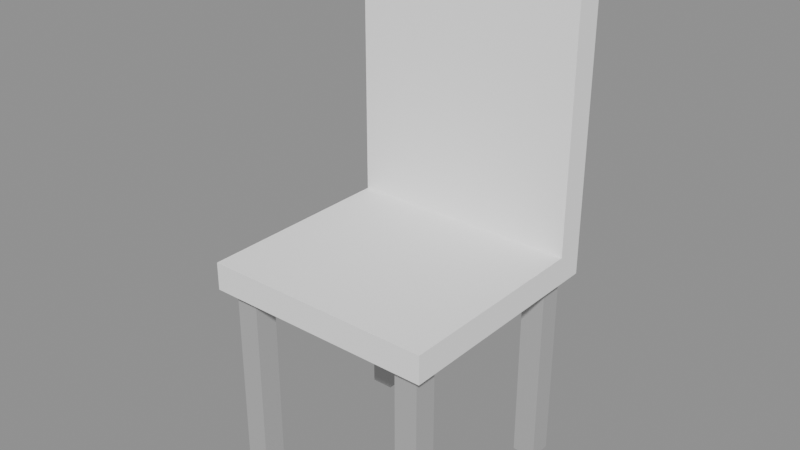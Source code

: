 # Source: silla.blend  (saved by Blender 5.3.31; exported with 4.5.12 LTS)
import bpy
from mathutils import Matrix  # noqa: F401  (used for matrix-valued properties, if any)

bpy.ops.wm.read_factory_settings(use_empty=True)
scene = bpy.context.scene
scene.name = 'Scene'

# ---- collections
col_exportar = bpy.data.collections.new('Exportar'); scene.collection.children.link(col_exportar)
col_referencia = bpy.data.collections.new('Referencia'); scene.collection.children.link(col_referencia)
col_referencia.hide_render = True

# ---- materials (node trees are filled in below, after node groups)
mat_vs_tinte = bpy.data.materials.new('vs_tinte')

# ---- material node trees
mat_vs_tinte.use_nodes = True; mat_vs_tinte.node_tree.nodes.clear()
_N = mat_vs_tinte.node_tree.nodes; _L = mat_vs_tinte.node_tree.links
n0 = _N.new('ShaderNodeBsdfPrincipled'); n0.name = 'Principled BSDF'; n0.location = (-200, 100)
n0.inputs[2].default_value = 0.82
n0.inputs[10].default_value = 0.005
n1 = _N.new('ShaderNodeOutputMaterial'); n1.name = 'Material Output'; n1.location = (200, 100)
n2 = _N.new('ShaderNodeVertexColor'); n2.name = 'Color Attribute'; n2.location = (-500, 100)
n2.layer_name = 'Color'
_L.new(n0.outputs[0], n1.inputs[0])
_L.new(n2.outputs[0], n0.inputs[0])
n1.is_active_output = True

# ---- meshes
me_silla = bpy.data.meshes.new('Silla')
me_silla.from_pydata([(0.25, 0.25, 0.43), (-0.25, 0.25, 0.43), (-0.25, 0.25, 0.49), (0.25, 0.25, 0.49), (-0.25, -0.25, 0.43), (0.25, -0.25, 0.43), (0.25, -0.25, 0.49), (-0.25, -0.25, 0.49), (-0.25, 0.25, 1.11), (0.25, 0.25, 1.11), (-0.25, 0.19, 0.49), (0.25, 0.19, 0.49), (0.25, 0.19, 1.11), (-0.25, 0.19, 1.11), (-0.175, 0.225, 0.0), (-0.225, 0.225, 0.0), (-0.225, 0.225, 0.44), (-0.175, 0.225, 0.44), (-0.225, 0.175, 0.0), (-0.175, 0.175, 0.0), (-0.175, 0.175, 0.44), (-0.225, 0.175, 0.44), (-0.175, -0.175, 0.0), (-0.225, -0.175, 0.0), (-0.225, -0.175, 0.44), (-0.175, -0.175, 0.44), (-0.225, -0.225, 0.0), (-0.175, -0.225, 0.0), (-0.175, -0.225, 0.44), (-0.225, -0.225, 0.44), (0.225, 0.225, 0.0), (0.175, 0.225, 0.0), (0.175, 0.225, 0.44), (0.225, 0.225, 0.44), (0.175, 0.175, 0.0), (0.225, 0.175, 0.0), (0.225, 0.175, 0.44), (0.175, 0.175, 0.44), (0.225, -0.175, 0.0), (0.175, -0.175, 0.0), (0.175, -0.175, 0.44), (0.225, -0.175, 0.44), (0.175, -0.225, 0.0), (0.225, -0.225, 0.0), (0.225, -0.225, 0.44), (0.175, -0.225, 0.44)], [], [(0, 1, 2, 3), (4, 5, 6, 7), (5, 0, 3, 6), (1, 4, 7, 2), (7, 6, 3, 2), (1, 0, 5, 4), (3, 2, 8, 9), (10, 11, 12, 13), (11, 3, 9, 12), (2, 10, 13, 8), (13, 12, 9, 8), (2, 3, 11, 10), (14, 15, 16, 17), (18, 19, 20, 21), (19, 14, 17, 20), (15, 18, 21, 16), (21, 20, 17, 16), (15, 14, 19, 18), (22, 23, 24, 25), (26, 27, 28, 29), (27, 22, 25, 28), (23, 26, 29, 24), (29, 28, 25, 24), (23, 22, 27, 26), (30, 31, 32, 33), (34, 35, 36, 37), (35, 30, 33, 36), (31, 34, 37, 32), (37, 36, 33, 32), (31, 30, 35, 34), (38, 39, 40, 41), (42, 43, 44, 45), (43, 38, 41, 44), (39, 42, 45, 40), (45, 44, 41, 40), (39, 38, 43, 42)])
_ca = me_silla.color_attributes.new('Color', 'FLOAT_COLOR', 'CORNER')
_ca.data.foreach_set('color', [1.0, 1.0, 1.0, 1.0, 1.0, 1.0, 1.0, 1.0, 1.0, 1.0, 1.0, 1.0, 1.0, 1.0, 1.0, 1.0, 1.0, 1.0, 1.0, 1.0, 1.0, 1.0, 1.0, 1.0, 1.0, 1.0, 1.0, 1.0, 1.0, 1.0, 1.0, 1.0, 1.0, 1.0, 1.0, 1.0, 1.0, 1.0, 1.0, 1.0, 1.0, 1.0, 1.0, 1.0, 1.0, 1.0, 1.0, 1.0, 1.0, 1.0, 1.0, 1.0, 1.0, 1.0, 1.0, 1.0, 1.0, 1.0, 1.0, 1.0, 1.0, 1.0, 1.0, 1.0, 1.0, 1.0, 1.0, 1.0, 1.0, 1.0, 1.0, 1.0, 1.0, 1.0, 1.0, 1.0, 1.0, 1.0, 1.0, 1.0, 1.0, 1.0, 1.0, 1.0, 1.0, 1.0, 1.0, 1.0, 1.0, 1.0, 1.0, 1.0, 1.0, 1.0, 1.0, 1.0, 1.0, 1.0, 1.0, 1.0, 1.0, 1.0, 1.0, 1.0, 1.0, 1.0, 1.0, 1.0, 1.0, 1.0, 1.0, 1.0, 1.0, 1.0, 1.0, 1.0, 1.0, 1.0, 1.0, 1.0, 1.0, 1.0, 1.0, 1.0, 1.0, 1.0, 1.0, 1.0, 1.0, 1.0, 1.0, 1.0, 1.0, 1.0, 1.0, 1.0, 1.0, 1.0, 1.0, 1.0, 1.0, 1.0, 1.0, 1.0, 1.0, 1.0, 1.0, 1.0, 1.0, 1.0, 1.0, 1.0, 1.0, 1.0, 1.0, 1.0, 1.0, 1.0, 1.0, 1.0, 1.0, 1.0, 1.0, 1.0, 1.0, 1.0, 1.0, 1.0, 1.0, 1.0, 1.0, 1.0, 1.0, 1.0, 1.0, 1.0, 1.0, 1.0, 1.0, 1.0, 1.0, 1.0, 1.0, 1.0, 1.0, 1.0, 1.0, 1.0, 1.0, 1.0, 1.0, 1.0, 0.4508, 0.4508, 0.4508, 1.0, 0.4508, 0.4508, 0.4508, 1.0, 0.4508, 0.4508, 0.4508, 1.0, 0.4508, 0.4508, 0.4508, 1.0, 0.4508, 0.4508, 0.4508, 1.0, 0.4508, 0.4508, 0.4508, 1.0, 0.4508, 0.4508, 0.4508, 1.0, 0.4508, 0.4508, 0.4508, 1.0, 0.4508, 0.4508, 0.4508, 1.0, 0.4508, 0.4508, 0.4508, 1.0, 0.4508, 0.4508, 0.4508, 1.0, 0.4508, 0.4508, 0.4508, 1.0, 0.4508, 0.4508, 0.4508, 1.0, 0.4508, 0.4508, 0.4508, 1.0, 0.4508, 0.4508, 0.4508, 1.0, 0.4508, 0.4508, 0.4508, 1.0, 0.4508, 0.4508, 0.4508, 1.0, 0.4508, 0.4508, 0.4508, 1.0, 0.4508, 0.4508, 0.4508, 1.0, 0.4508, 0.4508, 0.4508, 1.0, 0.4508, 0.4508, 0.4508, 1.0, 0.4508, 0.4508, 0.4508, 1.0, 0.4508, 0.4508, 0.4508, 1.0, 0.4508, 0.4508, 0.4508, 1.0, 0.4508, 0.4508, 0.4508, 1.0, 0.4508, 0.4508, 0.4508, 1.0, 0.4508, 0.4508, 0.4508, 1.0, 0.4508, 0.4508, 0.4508, 1.0, 0.4508, 0.4508, 0.4508, 1.0, 0.4508, 0.4508, 0.4508, 1.0, 0.4508, 0.4508, 0.4508, 1.0, 0.4508, 0.4508, 0.4508, 1.0, 0.4508, 0.4508, 0.4508, 1.0, 0.4508, 0.4508, 0.4508, 1.0, 0.4508, 0.4508, 0.4508, 1.0, 0.4508, 0.4508, 0.4508, 1.0, 0.4508, 0.4508, 0.4508, 1.0, 0.4508, 0.4508, 0.4508, 1.0, 0.4508, 0.4508, 0.4508, 1.0, 0.4508, 0.4508, 0.4508, 1.0, 0.4508, 0.4508, 0.4508, 1.0, 0.4508, 0.4508, 0.4508, 1.0, 0.4508, 0.4508, 0.4508, 1.0, 0.4508, 0.4508, 0.4508, 1.0, 0.4508, 0.4508, 0.4508, 1.0, 0.4508, 0.4508, 0.4508, 1.0, 0.4508, 0.4508, 0.4508, 1.0, 0.4508, 0.4508, 0.4508, 1.0, 0.4508, 0.4508, 0.4508, 1.0, 0.4508, 0.4508, 0.4508, 1.0, 0.4508, 0.4508, 0.4508, 1.0, 0.4508, 0.4508, 0.4508, 1.0, 0.4508, 0.4508, 0.4508, 1.0, 0.4508, 0.4508, 0.4508, 1.0, 0.4508, 0.4508, 0.4508, 1.0, 0.4508, 0.4508, 0.4508, 1.0, 0.4508, 0.4508, 0.4508, 1.0, 0.4508, 0.4508, 0.4508, 1.0, 0.4508, 0.4508, 0.4508, 1.0, 0.4508, 0.4508, 0.4508, 1.0, 0.4508, 0.4508, 0.4508, 1.0, 0.4508, 0.4508, 0.4508, 1.0, 0.4508, 0.4508, 0.4508, 1.0, 0.4508, 0.4508, 0.4508, 1.0, 0.4508, 0.4508, 0.4508, 1.0, 0.4508, 0.4508, 0.4508, 1.0, 0.4508, 0.4508, 0.4508, 1.0, 0.4508, 0.4508, 0.4508, 1.0, 0.4508, 0.4508, 0.4508, 1.0, 0.4508, 0.4508, 0.4508, 1.0, 0.4508, 0.4508, 0.4508, 1.0, 0.4508, 0.4508, 0.4508, 1.0, 0.4508, 0.4508, 0.4508, 1.0, 0.4508, 0.4508, 0.4508, 1.0, 0.4508, 0.4508, 0.4508, 1.0, 0.4508, 0.4508, 0.4508, 1.0, 0.4508, 0.4508, 0.4508, 1.0, 0.4508, 0.4508, 0.4508, 1.0, 0.4508, 0.4508, 0.4508, 1.0, 0.4508, 0.4508, 0.4508, 1.0, 0.4508, 0.4508, 0.4508, 1.0, 0.4508, 0.4508, 0.4508, 1.0, 0.4508, 0.4508, 0.4508, 1.0, 0.4508, 0.4508, 0.4508, 1.0, 0.4508, 0.4508, 0.4508, 1.0, 0.4508, 0.4508, 0.4508, 1.0, 0.4508, 0.4508, 0.4508, 1.0, 0.4508, 0.4508, 0.4508, 1.0, 0.4508, 0.4508, 0.4508, 1.0, 0.4508, 0.4508, 0.4508, 1.0, 0.4508, 0.4508, 0.4508, 1.0, 0.4508, 0.4508, 0.4508, 1.0, 0.4508, 0.4508, 0.4508, 1.0, 0.4508, 0.4508, 0.4508, 1.0, 0.4508, 0.4508, 0.4508, 1.0, 0.4508, 0.4508, 0.4508, 1.0])
me_silla.materials.append(mat_vs_tinte)
me_silla.update()
me_silla_original = bpy.data.meshes.new('Silla_Original')
me_silla_original.from_pydata([(0.25, 0.25, 0.43), (-0.25, 0.25, 0.43), (-0.25, 0.25, 0.49), (0.25, 0.25, 0.49), (-0.25, -0.25, 0.43), (0.25, -0.25, 0.43), (0.25, -0.25, 0.49), (-0.25, -0.25, 0.49), (0.25, -0.25, 0.43), (0.25, 0.25, 0.43), (0.25, 0.25, 0.49), (0.25, -0.25, 0.49), (-0.25, 0.25, 0.43), (-0.25, -0.25, 0.43), (-0.25, -0.25, 0.49), (-0.25, 0.25, 0.49), (-0.25, -0.25, 0.49), (0.25, -0.25, 0.49), (0.25, 0.25, 0.49), (-0.25, 0.25, 0.49), (-0.25, 0.25, 0.43), (0.25, 0.25, 0.43), (0.25, -0.25, 0.43), (-0.25, -0.25, 0.43), (0.25, 0.25, 0.49), (-0.25, 0.25, 0.49), (-0.25, 0.25, 1.11), (0.25, 0.25, 1.11), (-0.25, 0.19, 0.49), (0.25, 0.19, 0.49), (0.25, 0.19, 1.11), (-0.25, 0.19, 1.11), (0.25, 0.19, 0.49), (0.25, 0.25, 0.49), (0.25, 0.25, 1.11), (0.25, 0.19, 1.11), (-0.25, 0.25, 0.49), (-0.25, 0.19, 0.49), (-0.25, 0.19, 1.11), (-0.25, 0.25, 1.11), (-0.25, 0.19, 1.11), (0.25, 0.19, 1.11), (0.25, 0.25, 1.11), (-0.25, 0.25, 1.11), (-0.25, 0.25, 0.49), (0.25, 0.25, 0.49), (0.25, 0.19, 0.49), (-0.25, 0.19, 0.49), (-0.175, 0.225, 0.0), (-0.225, 0.225, 0.0), (-0.225, 0.225, 0.44), (-0.175, 0.225, 0.44), (-0.225, 0.175, 0.0), (-0.175, 0.175, 0.0), (-0.175, 0.175, 0.44), (-0.225, 0.175, 0.44), (-0.175, 0.175, 0.0), (-0.175, 0.225, 0.0), (-0.175, 0.225, 0.44), (-0.175, 0.175, 0.44), (-0.225, 0.225, 0.0), (-0.225, 0.175, 0.0), (-0.225, 0.175, 0.44), (-0.225, 0.225, 0.44), (-0.225, 0.175, 0.44), (-0.175, 0.175, 0.44), (-0.175, 0.225, 0.44), (-0.225, 0.225, 0.44), (-0.225, 0.225, 0.0), (-0.175, 0.225, 0.0), (-0.175, 0.175, 0.0), (-0.225, 0.175, 0.0), (-0.175, -0.175, 0.0), (-0.225, -0.175, 0.0), (-0.225, -0.175, 0.44), (-0.175, -0.175, 0.44), (-0.225, -0.225, 0.0), (-0.175, -0.225, 0.0), (-0.175, -0.225, 0.44), (-0.225, -0.225, 0.44), (-0.175, -0.225, 0.0), (-0.175, -0.175, 0.0), (-0.175, -0.175, 0.44), (-0.175, -0.225, 0.44), (-0.225, -0.175, 0.0), (-0.225, -0.225, 0.0), (-0.225, -0.225, 0.44), (-0.225, -0.175, 0.44), (-0.225, -0.225, 0.44), (-0.175, -0.225, 0.44), (-0.175, -0.175, 0.44), (-0.225, -0.175, 0.44), (-0.225, -0.175, 0.0), (-0.175, -0.175, 0.0), (-0.175, -0.225, 0.0), (-0.225, -0.225, 0.0), (0.225, 0.225, 0.0), (0.175, 0.225, 0.0), (0.175, 0.225, 0.44), (0.225, 0.225, 0.44), (0.175, 0.175, 0.0), (0.225, 0.175, 0.0), (0.225, 0.175, 0.44), (0.175, 0.175, 0.44), (0.225, 0.175, 0.0), (0.225, 0.225, 0.0), (0.225, 0.225, 0.44), (0.225, 0.175, 0.44), (0.175, 0.225, 0.0), (0.175, 0.175, 0.0), (0.175, 0.175, 0.44), (0.175, 0.225, 0.44), (0.175, 0.175, 0.44), (0.225, 0.175, 0.44), (0.225, 0.225, 0.44), (0.175, 0.225, 0.44), (0.175, 0.225, 0.0), (0.225, 0.225, 0.0), (0.225, 0.175, 0.0), (0.175, 0.175, 0.0), (0.225, -0.175, 0.0), (0.175, -0.175, 0.0), (0.175, -0.175, 0.44), (0.225, -0.175, 0.44), (0.175, -0.225, 0.0), (0.225, -0.225, 0.0), (0.225, -0.225, 0.44), (0.175, -0.225, 0.44), (0.225, -0.225, 0.0), (0.225, -0.175, 0.0), (0.225, -0.175, 0.44), (0.225, -0.225, 0.44), (0.175, -0.175, 0.0), (0.175, -0.225, 0.0), (0.175, -0.225, 0.44), (0.175, -0.175, 0.44), (0.175, -0.225, 0.44), (0.225, -0.225, 0.44), (0.225, -0.175, 0.44), (0.175, -0.175, 0.44), (0.175, -0.175, 0.0), (0.225, -0.175, 0.0), (0.225, -0.225, 0.0), (0.175, -0.225, 0.0)], [], [(0, 1, 2, 3), (4, 5, 6, 7), (8, 9, 10, 11), (12, 13, 14, 15), (16, 17, 18, 19), (20, 21, 22, 23), (24, 25, 26, 27), (28, 29, 30, 31), (32, 33, 34, 35), (36, 37, 38, 39), (40, 41, 42, 43), (44, 45, 46, 47), (48, 49, 50, 51), (52, 53, 54, 55), (56, 57, 58, 59), (60, 61, 62, 63), (64, 65, 66, 67), (68, 69, 70, 71), (72, 73, 74, 75), (76, 77, 78, 79), (80, 81, 82, 83), (84, 85, 86, 87), (88, 89, 90, 91), (92, 93, 94, 95), (96, 97, 98, 99), (100, 101, 102, 103), (104, 105, 106, 107), (108, 109, 110, 111), (112, 113, 114, 115), (116, 117, 118, 119), (120, 121, 122, 123), (124, 125, 126, 127), (128, 129, 130, 131), (132, 133, 134, 135), (136, 137, 138, 139), (140, 141, 142, 143)])
_ca = me_silla_original.color_attributes.new('Color', 'FLOAT_COLOR', 'CORNER')
_ca.data.foreach_set('color', [1.0, 1.0, 1.0, 1.0, 1.0, 1.0, 1.0, 1.0, 1.0, 1.0, 1.0, 1.0, 1.0, 1.0, 1.0, 1.0, 1.0, 1.0, 1.0, 1.0, 1.0, 1.0, 1.0, 1.0, 1.0, 1.0, 1.0, 1.0, 1.0, 1.0, 1.0, 1.0, 1.0, 1.0, 1.0, 1.0, 1.0, 1.0, 1.0, 1.0, 1.0, 1.0, 1.0, 1.0, 1.0, 1.0, 1.0, 1.0, 1.0, 1.0, 1.0, 1.0, 1.0, 1.0, 1.0, 1.0, 1.0, 1.0, 1.0, 1.0, 1.0, 1.0, 1.0, 1.0, 1.0, 1.0, 1.0, 1.0, 1.0, 1.0, 1.0, 1.0, 1.0, 1.0, 1.0, 1.0, 1.0, 1.0, 1.0, 1.0, 1.0, 1.0, 1.0, 1.0, 1.0, 1.0, 1.0, 1.0, 1.0, 1.0, 1.0, 1.0, 1.0, 1.0, 1.0, 1.0, 1.0, 1.0, 1.0, 1.0, 1.0, 1.0, 1.0, 1.0, 1.0, 1.0, 1.0, 1.0, 1.0, 1.0, 1.0, 1.0, 1.0, 1.0, 1.0, 1.0, 1.0, 1.0, 1.0, 1.0, 1.0, 1.0, 1.0, 1.0, 1.0, 1.0, 1.0, 1.0, 1.0, 1.0, 1.0, 1.0, 1.0, 1.0, 1.0, 1.0, 1.0, 1.0, 1.0, 1.0, 1.0, 1.0, 1.0, 1.0, 1.0, 1.0, 1.0, 1.0, 1.0, 1.0, 1.0, 1.0, 1.0, 1.0, 1.0, 1.0, 1.0, 1.0, 1.0, 1.0, 1.0, 1.0, 1.0, 1.0, 1.0, 1.0, 1.0, 1.0, 1.0, 1.0, 1.0, 1.0, 1.0, 1.0, 1.0, 1.0, 1.0, 1.0, 1.0, 1.0, 1.0, 1.0, 1.0, 1.0, 1.0, 1.0, 1.0, 1.0, 1.0, 1.0, 1.0, 1.0, 0.4508, 0.4508, 0.4508, 1.0, 0.4508, 0.4508, 0.4508, 1.0, 0.4508, 0.4508, 0.4508, 1.0, 0.4508, 0.4508, 0.4508, 1.0, 0.4508, 0.4508, 0.4508, 1.0, 0.4508, 0.4508, 0.4508, 1.0, 0.4508, 0.4508, 0.4508, 1.0, 0.4508, 0.4508, 0.4508, 1.0, 0.4508, 0.4508, 0.4508, 1.0, 0.4508, 0.4508, 0.4508, 1.0, 0.4508, 0.4508, 0.4508, 1.0, 0.4508, 0.4508, 0.4508, 1.0, 0.4508, 0.4508, 0.4508, 1.0, 0.4508, 0.4508, 0.4508, 1.0, 0.4508, 0.4508, 0.4508, 1.0, 0.4508, 0.4508, 0.4508, 1.0, 0.4508, 0.4508, 0.4508, 1.0, 0.4508, 0.4508, 0.4508, 1.0, 0.4508, 0.4508, 0.4508, 1.0, 0.4508, 0.4508, 0.4508, 1.0, 0.4508, 0.4508, 0.4508, 1.0, 0.4508, 0.4508, 0.4508, 1.0, 0.4508, 0.4508, 0.4508, 1.0, 0.4508, 0.4508, 0.4508, 1.0, 0.4508, 0.4508, 0.4508, 1.0, 0.4508, 0.4508, 0.4508, 1.0, 0.4508, 0.4508, 0.4508, 1.0, 0.4508, 0.4508, 0.4508, 1.0, 0.4508, 0.4508, 0.4508, 1.0, 0.4508, 0.4508, 0.4508, 1.0, 0.4508, 0.4508, 0.4508, 1.0, 0.4508, 0.4508, 0.4508, 1.0, 0.4508, 0.4508, 0.4508, 1.0, 0.4508, 0.4508, 0.4508, 1.0, 0.4508, 0.4508, 0.4508, 1.0, 0.4508, 0.4508, 0.4508, 1.0, 0.4508, 0.4508, 0.4508, 1.0, 0.4508, 0.4508, 0.4508, 1.0, 0.4508, 0.4508, 0.4508, 1.0, 0.4508, 0.4508, 0.4508, 1.0, 0.4508, 0.4508, 0.4508, 1.0, 0.4508, 0.4508, 0.4508, 1.0, 0.4508, 0.4508, 0.4508, 1.0, 0.4508, 0.4508, 0.4508, 1.0, 0.4508, 0.4508, 0.4508, 1.0, 0.4508, 0.4508, 0.4508, 1.0, 0.4508, 0.4508, 0.4508, 1.0, 0.4508, 0.4508, 0.4508, 1.0, 0.4508, 0.4508, 0.4508, 1.0, 0.4508, 0.4508, 0.4508, 1.0, 0.4508, 0.4508, 0.4508, 1.0, 0.4508, 0.4508, 0.4508, 1.0, 0.4508, 0.4508, 0.4508, 1.0, 0.4508, 0.4508, 0.4508, 1.0, 0.4508, 0.4508, 0.4508, 1.0, 0.4508, 0.4508, 0.4508, 1.0, 0.4508, 0.4508, 0.4508, 1.0, 0.4508, 0.4508, 0.4508, 1.0, 0.4508, 0.4508, 0.4508, 1.0, 0.4508, 0.4508, 0.4508, 1.0, 0.4508, 0.4508, 0.4508, 1.0, 0.4508, 0.4508, 0.4508, 1.0, 0.4508, 0.4508, 0.4508, 1.0, 0.4508, 0.4508, 0.4508, 1.0, 0.4508, 0.4508, 0.4508, 1.0, 0.4508, 0.4508, 0.4508, 1.0, 0.4508, 0.4508, 0.4508, 1.0, 0.4508, 0.4508, 0.4508, 1.0, 0.4508, 0.4508, 0.4508, 1.0, 0.4508, 0.4508, 0.4508, 1.0, 0.4508, 0.4508, 0.4508, 1.0, 0.4508, 0.4508, 0.4508, 1.0, 0.4508, 0.4508, 0.4508, 1.0, 0.4508, 0.4508, 0.4508, 1.0, 0.4508, 0.4508, 0.4508, 1.0, 0.4508, 0.4508, 0.4508, 1.0, 0.4508, 0.4508, 0.4508, 1.0, 0.4508, 0.4508, 0.4508, 1.0, 0.4508, 0.4508, 0.4508, 1.0, 0.4508, 0.4508, 0.4508, 1.0, 0.4508, 0.4508, 0.4508, 1.0, 0.4508, 0.4508, 0.4508, 1.0, 0.4508, 0.4508, 0.4508, 1.0, 0.4508, 0.4508, 0.4508, 1.0, 0.4508, 0.4508, 0.4508, 1.0, 0.4508, 0.4508, 0.4508, 1.0, 0.4508, 0.4508, 0.4508, 1.0, 0.4508, 0.4508, 0.4508, 1.0, 0.4508, 0.4508, 0.4508, 1.0, 0.4508, 0.4508, 0.4508, 1.0, 0.4508, 0.4508, 0.4508, 1.0, 0.4508, 0.4508, 0.4508, 1.0, 0.4508, 0.4508, 0.4508, 1.0, 0.4508, 0.4508, 0.4508, 1.0, 0.4508, 0.4508, 0.4508, 1.0, 0.4508, 0.4508, 0.4508, 1.0])
me_silla_original.materials.append(mat_vs_tinte)
me_silla_original.update()
me_silla_colision_00 = bpy.data.meshes.new('Silla_Colision_00')
me_silla_colision_00.from_pydata([(-0.5, -0.5, -0.5), (-0.5, -0.5, 0.5), (-0.5, 0.5, -0.5), (-0.5, 0.5, 0.5), (0.5, -0.5, -0.5), (0.5, -0.5, 0.5), (0.5, 0.5, -0.5), (0.5, 0.5, 0.5)], [], [(0, 1, 3, 2), (2, 3, 7, 6), (6, 7, 5, 4), (4, 5, 1, 0), (2, 6, 4, 0), (7, 3, 1, 5)])
me_silla_colision_00.update()

# ---- objects
ob_silla = bpy.data.objects.new('Silla', me_silla)
ob_silla_original = bpy.data.objects.new('Silla_Original', me_silla_original)
ob_silla_colision_00 = bpy.data.objects.new('Silla_Colision_00', me_silla_colision_00)

# ---- transforms, parenting, visibility, modifiers, constraints
ob_silla.location = (0.0, 0.0, 0.0)
ob_silla_original.location = (0.0, 0.0, 0.0)
ob_silla_original.hide_render = True
ob_silla_original.display_type = 'WIRE'
ob_silla_colision_00.location = (0.0, 0.0, 0.5)
ob_silla_colision_00.scale = (0.5, 0.5, 1.0)
ob_silla_colision_00.hide_render = True
ob_silla_colision_00.display_type = 'WIRE'

# ---- collection membership
col_exportar.objects.link(ob_silla)
col_referencia.objects.link(ob_silla_original)
col_referencia.objects.link(ob_silla_colision_00)

# ---- scene / render settings (as saved in the file)
scene.frame_start = 1; scene.frame_end = 250; scene.frame_set(1)
scene.render.engine = 'BLENDER_EEVEE_NEXT'
scene.render.bake_bias = 0.0
scene.render.bake_samples = 0
scene.render.compositor_device = 'GPU'
scene.eevee.use_volume_custom_range = False
scene.eevee.fast_gi_thickness_near = 0.1
scene.eevee.fast_gi_thickness_far = 0.0
scene.eevee.ray_tracing_options.screen_trace_thickness = 0.1
bpy.context.view_layer.update()

# ---- added for rendering (the .blend has no active camera and no usable light): camera, sun + grey world if the file has none
cam_auto = bpy.data.cameras.new('AutoCamera')
cam_auto.lens = 50.0
cam_auto.sensor_width = 36.0
cam_auto.clip_end = 1000.0
ob_auto_camera = bpy.data.objects.new('AutoCamera', cam_auto)
scene.collection.objects.link(ob_auto_camera)
ob_auto_camera.location = (1.21768, -1.46122, 1.52915)
ob_auto_camera.rotation_euler = (1.09748, -7.21219e-08, 0.694738)
scene.camera = ob_auto_camera
light_auto_sun = bpy.data.lights.new('AutoSun', 'SUN')
light_auto_sun.energy = 3.0
light_auto_sun.angle = 0.0523599
ob_auto_sun = bpy.data.objects.new('AutoSun', light_auto_sun)
scene.collection.objects.link(ob_auto_sun)
ob_auto_sun.rotation_euler = (0.872665, 0.174533, 0.523599)
if scene.world is None:
    world_auto = bpy.data.worlds.new('AutoWorld')
    world_auto.color = (0.3, 0.3, 0.3)
    scene.world = world_auto
bpy.context.view_layer.update()
